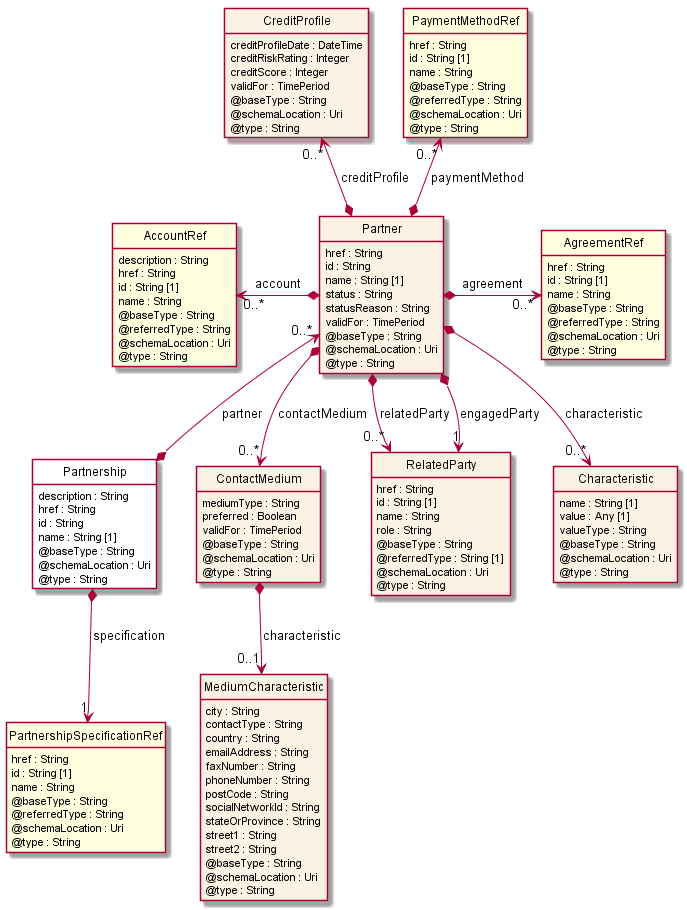

The diagram above was rendered by PlantUML. Its source (embedded in the PNG):
@startuml
hide circle
hide methods
hide stereotype
show <<Enumeration>> stereotype
skinparam class {
   BackgroundColor<<Enumeration>> #E6F5F7
   BackgroundColor<<Ref>> #FFFFE0
   BackgroundColor<<Pivot>> #FFFFFFF
   BackgroundColor #FCF2E3
}

class Partnership  <<Pivot>> {
    description : String
    href : String
    id : String
    name : String [1]
    @baseType : String
    @schemaLocation : Uri
    @type : String
}

class Partner  {
    href : String
    id : String
    name : String [1]
    status : String
    statusReason : String
    validFor : TimePeriod
    @baseType : String
    @schemaLocation : Uri
    @type : String
}

class ContactMedium  {
    mediumType : String
    preferred : Boolean
    validFor : TimePeriod
    @baseType : String
    @schemaLocation : Uri
    @type : String
}

class MediumCharacteristic  {
    city : String
    contactType : String
    country : String
    emailAddress : String
    faxNumber : String
    phoneNumber : String
    postCode : String
    socialNetworkId : String
    stateOrProvince : String
    street1 : String
    street2 : String
    @baseType : String
    @schemaLocation : Uri
    @type : String
}

class CreditProfile  {
    creditProfileDate : DateTime
    creditRiskRating : Integer
    creditScore : Integer
    validFor : TimePeriod
    @baseType : String
    @schemaLocation : Uri
    @type : String
}

class AgreementRef  <<Ref>> {
    href : String
    id : String [1]
    name : String
    @baseType : String
    @referredType : String
    @schemaLocation : Uri
    @type : String
}

class RelatedParty  {
    href : String
    id : String [1]
    name : String
    role : String
    @baseType : String
    @referredType : String [1]
    @schemaLocation : Uri
    @type : String
}

class Characteristic  {
    name : String [1]
    value : Any [1]
    valueType : String
    @baseType : String
    @schemaLocation : Uri
    @type : String
}

class PaymentMethodRef  <<Ref>> {
    href : String
    id : String [1]
    name : String
    @baseType : String
    @referredType : String
    @schemaLocation : Uri
    @type : String
}

class AccountRef  <<Ref>> {
    description : String
    href : String
    id : String [1]
    name : String
    @baseType : String
    @referredType : String
    @schemaLocation : Uri
    @type : String
}

class PartnershipSpecificationRef  <<Ref>> {
    href : String
    id : String [1]
    name : String
    @baseType : String
    @referredType : String
    @schemaLocation : Uri
    @type : String
}

AccountRef "0..*" <-left-* Partner : account

Partner *-right-> "0..*" AgreementRef : agreement

CreditProfile "0..*" <--* Partner : creditProfile

PaymentMethodRef "0..*" <--* Partner : paymentMethod

Partner *-->  "0..*" Characteristic : characteristic

Partner *-->  "0..*" RelatedParty : relatedParty

Partner *-->  "1" RelatedParty : engagedParty

Partner *-->  "0..*" ContactMedium : contactMedium

Partner "0..*" <--* Partnership : partner

Partnership *-->  "1" PartnershipSpecificationRef : specification

ContactMedium *-->  "0..1" MediumCharacteristic : characteristic

@enduml